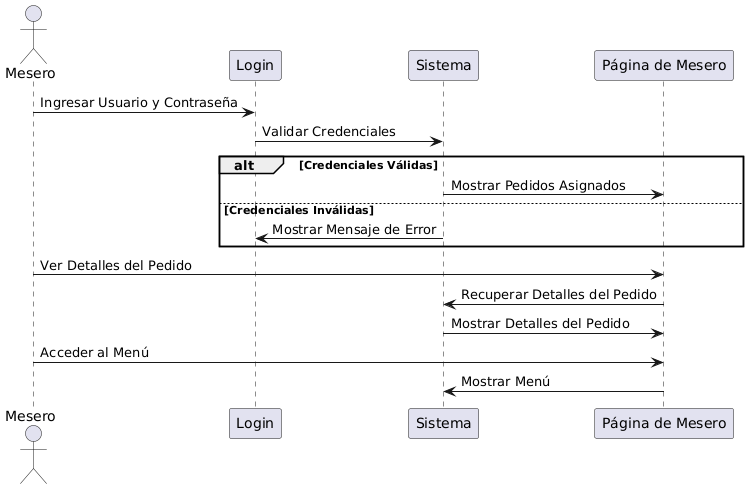

The diagram above was rendered by PlantUML. Its source (embedded in the PNG):
@startuml
actor Mesero
participant "Login" as Login
participant "Sistema" as Sistema
participant "Página de Mesero" as MeseroPage

Mesero -> Login : Ingresar Usuario y Contraseña
Login -> Sistema : Validar Credenciales
alt Credenciales Válidas
    Sistema -> MeseroPage : Mostrar Pedidos Asignados
else Credenciales Inválidas
    Sistema -> Login : Mostrar Mensaje de Error
end

Mesero -> MeseroPage : Ver Detalles del Pedido
MeseroPage -> Sistema : Recuperar Detalles del Pedido
Sistema -> MeseroPage : Mostrar Detalles del Pedido

Mesero -> MeseroPage : Acceder al Menú
MeseroPage -> Sistema : Mostrar Menú
@enduml